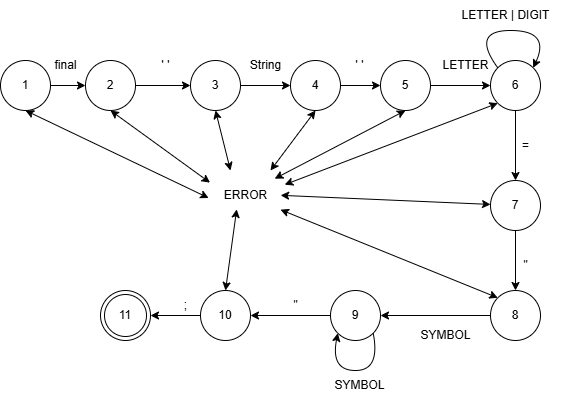

The diagram above was exported from draw.io. Its source (the exported page's mxGraphModel, read from the mxfile embedded in the PNG):
<mxGraphModel dx="1068" dy="486" grid="1" gridSize="10" guides="1" tooltips="1" connect="1" arrows="1" fold="1" page="1" pageScale="1" pageWidth="827" pageHeight="1169" math="0" shadow="0">
  <root>
    <mxCell id="0" />
    <mxCell id="1" parent="0" />
    <mxCell id="kJ8R4mW52MJnVkKtH5NN-14" style="edgeStyle=orthogonalEdgeStyle;rounded=0;orthogonalLoop=1;jettySize=auto;html=1;exitX=1;exitY=0.5;exitDx=0;exitDy=0;entryX=0;entryY=0.5;entryDx=0;entryDy=0;" edge="1" parent="1" source="kJ8R4mW52MJnVkKtH5NN-1" target="kJ8R4mW52MJnVkKtH5NN-2">
      <mxGeometry relative="1" as="geometry" />
    </mxCell>
    <mxCell id="kJ8R4mW52MJnVkKtH5NN-1" value="1" style="ellipse;whiteSpace=wrap;html=1;aspect=fixed;" vertex="1" parent="1">
      <mxGeometry x="90" y="140" width="50" height="50" as="geometry" />
    </mxCell>
    <mxCell id="kJ8R4mW52MJnVkKtH5NN-15" style="edgeStyle=orthogonalEdgeStyle;rounded=0;orthogonalLoop=1;jettySize=auto;html=1;exitX=1;exitY=0.5;exitDx=0;exitDy=0;entryX=0;entryY=0.5;entryDx=0;entryDy=0;" edge="1" parent="1" source="kJ8R4mW52MJnVkKtH5NN-2" target="kJ8R4mW52MJnVkKtH5NN-3">
      <mxGeometry relative="1" as="geometry" />
    </mxCell>
    <mxCell id="kJ8R4mW52MJnVkKtH5NN-2" value="2" style="ellipse;whiteSpace=wrap;html=1;aspect=fixed;" vertex="1" parent="1">
      <mxGeometry x="175" y="140" width="50" height="50" as="geometry" />
    </mxCell>
    <mxCell id="kJ8R4mW52MJnVkKtH5NN-16" style="edgeStyle=orthogonalEdgeStyle;rounded=0;orthogonalLoop=1;jettySize=auto;html=1;exitX=1;exitY=0.5;exitDx=0;exitDy=0;entryX=0;entryY=0.5;entryDx=0;entryDy=0;" edge="1" parent="1" source="kJ8R4mW52MJnVkKtH5NN-3" target="kJ8R4mW52MJnVkKtH5NN-4">
      <mxGeometry relative="1" as="geometry" />
    </mxCell>
    <mxCell id="kJ8R4mW52MJnVkKtH5NN-3" value="3" style="ellipse;whiteSpace=wrap;html=1;aspect=fixed;" vertex="1" parent="1">
      <mxGeometry x="280" y="140" width="50" height="50" as="geometry" />
    </mxCell>
    <mxCell id="kJ8R4mW52MJnVkKtH5NN-17" style="edgeStyle=orthogonalEdgeStyle;rounded=0;orthogonalLoop=1;jettySize=auto;html=1;exitX=1;exitY=0.5;exitDx=0;exitDy=0;entryX=0;entryY=0.5;entryDx=0;entryDy=0;" edge="1" parent="1" source="kJ8R4mW52MJnVkKtH5NN-4" target="kJ8R4mW52MJnVkKtH5NN-5">
      <mxGeometry relative="1" as="geometry" />
    </mxCell>
    <mxCell id="kJ8R4mW52MJnVkKtH5NN-4" value="4" style="ellipse;whiteSpace=wrap;html=1;aspect=fixed;" vertex="1" parent="1">
      <mxGeometry x="380" y="140" width="50" height="50" as="geometry" />
    </mxCell>
    <mxCell id="kJ8R4mW52MJnVkKtH5NN-18" style="edgeStyle=orthogonalEdgeStyle;rounded=0;orthogonalLoop=1;jettySize=auto;html=1;exitX=1;exitY=0.5;exitDx=0;exitDy=0;entryX=0;entryY=0.5;entryDx=0;entryDy=0;" edge="1" parent="1" source="kJ8R4mW52MJnVkKtH5NN-5" target="kJ8R4mW52MJnVkKtH5NN-6">
      <mxGeometry relative="1" as="geometry" />
    </mxCell>
    <mxCell id="kJ8R4mW52MJnVkKtH5NN-5" value="5" style="ellipse;whiteSpace=wrap;html=1;aspect=fixed;" vertex="1" parent="1">
      <mxGeometry x="470" y="140" width="50" height="50" as="geometry" />
    </mxCell>
    <mxCell id="kJ8R4mW52MJnVkKtH5NN-19" style="edgeStyle=orthogonalEdgeStyle;rounded=0;orthogonalLoop=1;jettySize=auto;html=1;exitX=0.5;exitY=1;exitDx=0;exitDy=0;entryX=0.5;entryY=0;entryDx=0;entryDy=0;" edge="1" parent="1" source="kJ8R4mW52MJnVkKtH5NN-6" target="kJ8R4mW52MJnVkKtH5NN-7">
      <mxGeometry relative="1" as="geometry" />
    </mxCell>
    <mxCell id="kJ8R4mW52MJnVkKtH5NN-6" value="6" style="ellipse;whiteSpace=wrap;html=1;aspect=fixed;" vertex="1" parent="1">
      <mxGeometry x="580" y="140" width="50" height="50" as="geometry" />
    </mxCell>
    <mxCell id="kJ8R4mW52MJnVkKtH5NN-20" style="edgeStyle=orthogonalEdgeStyle;rounded=0;orthogonalLoop=1;jettySize=auto;html=1;exitX=0.5;exitY=1;exitDx=0;exitDy=0;" edge="1" parent="1" source="kJ8R4mW52MJnVkKtH5NN-7" target="kJ8R4mW52MJnVkKtH5NN-8">
      <mxGeometry relative="1" as="geometry" />
    </mxCell>
    <mxCell id="kJ8R4mW52MJnVkKtH5NN-7" value="7" style="ellipse;whiteSpace=wrap;html=1;aspect=fixed;" vertex="1" parent="1">
      <mxGeometry x="580" y="260" width="50" height="50" as="geometry" />
    </mxCell>
    <mxCell id="kJ8R4mW52MJnVkKtH5NN-21" style="edgeStyle=orthogonalEdgeStyle;rounded=0;orthogonalLoop=1;jettySize=auto;html=1;exitX=0;exitY=0.5;exitDx=0;exitDy=0;entryX=1;entryY=0.5;entryDx=0;entryDy=0;" edge="1" parent="1" source="kJ8R4mW52MJnVkKtH5NN-8" target="kJ8R4mW52MJnVkKtH5NN-9">
      <mxGeometry relative="1" as="geometry" />
    </mxCell>
    <mxCell id="kJ8R4mW52MJnVkKtH5NN-8" value="8" style="ellipse;whiteSpace=wrap;html=1;aspect=fixed;" vertex="1" parent="1">
      <mxGeometry x="580" y="370" width="50" height="50" as="geometry" />
    </mxCell>
    <mxCell id="kJ8R4mW52MJnVkKtH5NN-22" style="edgeStyle=orthogonalEdgeStyle;rounded=0;orthogonalLoop=1;jettySize=auto;html=1;exitX=0;exitY=0.5;exitDx=0;exitDy=0;entryX=1;entryY=0.5;entryDx=0;entryDy=0;" edge="1" parent="1" source="kJ8R4mW52MJnVkKtH5NN-9" target="kJ8R4mW52MJnVkKtH5NN-10">
      <mxGeometry relative="1" as="geometry" />
    </mxCell>
    <mxCell id="kJ8R4mW52MJnVkKtH5NN-9" value="9" style="ellipse;whiteSpace=wrap;html=1;aspect=fixed;" vertex="1" parent="1">
      <mxGeometry x="420" y="370" width="50" height="50" as="geometry" />
    </mxCell>
    <mxCell id="kJ8R4mW52MJnVkKtH5NN-23" style="edgeStyle=orthogonalEdgeStyle;rounded=0;orthogonalLoop=1;jettySize=auto;html=1;exitX=0;exitY=0.5;exitDx=0;exitDy=0;entryX=1;entryY=0.5;entryDx=0;entryDy=0;" edge="1" parent="1" source="kJ8R4mW52MJnVkKtH5NN-10" target="kJ8R4mW52MJnVkKtH5NN-12">
      <mxGeometry relative="1" as="geometry" />
    </mxCell>
    <mxCell id="kJ8R4mW52MJnVkKtH5NN-10" value="10" style="ellipse;whiteSpace=wrap;html=1;aspect=fixed;" vertex="1" parent="1">
      <mxGeometry x="290" y="370" width="50" height="50" as="geometry" />
    </mxCell>
    <mxCell id="kJ8R4mW52MJnVkKtH5NN-12" value="11" style="ellipse;shape=doubleEllipse;whiteSpace=wrap;html=1;aspect=fixed;" vertex="1" parent="1">
      <mxGeometry x="190" y="370" width="50" height="50" as="geometry" />
    </mxCell>
    <mxCell id="kJ8R4mW52MJnVkKtH5NN-13" value="ERROR" style="text;html=1;align=center;verticalAlign=middle;resizable=0;points=[];autosize=1;strokeColor=none;fillColor=none;" vertex="1" parent="1">
      <mxGeometry x="300" y="260" width="70" height="30" as="geometry" />
    </mxCell>
    <mxCell id="kJ8R4mW52MJnVkKtH5NN-35" value="final" style="text;html=1;align=center;verticalAlign=middle;resizable=0;points=[];autosize=1;strokeColor=none;fillColor=none;" vertex="1" parent="1">
      <mxGeometry x="130" y="130" width="50" height="30" as="geometry" />
    </mxCell>
    <mxCell id="kJ8R4mW52MJnVkKtH5NN-37" value="String" style="text;html=1;align=center;verticalAlign=middle;resizable=0;points=[];autosize=1;strokeColor=none;fillColor=none;" vertex="1" parent="1">
      <mxGeometry x="330" y="130" width="50" height="30" as="geometry" />
    </mxCell>
    <mxCell id="kJ8R4mW52MJnVkKtH5NN-40" value="LETTER" style="text;html=1;align=center;verticalAlign=middle;resizable=0;points=[];autosize=1;strokeColor=none;fillColor=none;" vertex="1" parent="1">
      <mxGeometry x="520" y="130" width="70" height="30" as="geometry" />
    </mxCell>
    <mxCell id="kJ8R4mW52MJnVkKtH5NN-41" value="" style="curved=1;endArrow=classic;html=1;rounded=0;exitX=0;exitY=0;exitDx=0;exitDy=0;entryX=1;entryY=0;entryDx=0;entryDy=0;" edge="1" parent="1" source="kJ8R4mW52MJnVkKtH5NN-6" target="kJ8R4mW52MJnVkKtH5NN-6">
      <mxGeometry width="50" height="50" relative="1" as="geometry">
        <mxPoint x="390" y="330" as="sourcePoint" />
        <mxPoint x="440" y="280" as="targetPoint" />
        <Array as="points">
          <mxPoint x="560" y="110" />
          <mxPoint x="640" y="110" />
        </Array>
      </mxGeometry>
    </mxCell>
    <mxCell id="kJ8R4mW52MJnVkKtH5NN-42" value="LETTER | DIGIT" style="text;html=1;align=center;verticalAlign=middle;resizable=0;points=[];autosize=1;strokeColor=none;fillColor=none;" vertex="1" parent="1">
      <mxGeometry x="540" y="80" width="110" height="30" as="geometry" />
    </mxCell>
    <mxCell id="kJ8R4mW52MJnVkKtH5NN-43" value="&quot;" style="text;html=1;align=center;verticalAlign=middle;resizable=0;points=[];autosize=1;strokeColor=none;fillColor=none;" vertex="1" parent="1">
      <mxGeometry x="600" y="330" width="30" height="30" as="geometry" />
    </mxCell>
    <mxCell id="kJ8R4mW52MJnVkKtH5NN-44" value="&quot;" style="text;html=1;align=center;verticalAlign=middle;resizable=0;points=[];autosize=1;strokeColor=none;fillColor=none;" vertex="1" parent="1">
      <mxGeometry x="370" y="370" width="30" height="30" as="geometry" />
    </mxCell>
    <mxCell id="kJ8R4mW52MJnVkKtH5NN-45" value="=" style="text;html=1;align=center;verticalAlign=middle;resizable=0;points=[];autosize=1;strokeColor=none;fillColor=none;" vertex="1" parent="1">
      <mxGeometry x="600" y="210" width="30" height="30" as="geometry" />
    </mxCell>
    <mxCell id="kJ8R4mW52MJnVkKtH5NN-46" value="" style="curved=1;endArrow=classic;html=1;rounded=0;entryX=0;entryY=1;entryDx=0;entryDy=0;exitX=1;exitY=1;exitDx=0;exitDy=0;" edge="1" parent="1" source="kJ8R4mW52MJnVkKtH5NN-9" target="kJ8R4mW52MJnVkKtH5NN-9">
      <mxGeometry width="50" height="50" relative="1" as="geometry">
        <mxPoint x="390" y="280" as="sourcePoint" />
        <mxPoint x="440" y="230" as="targetPoint" />
        <Array as="points">
          <mxPoint x="470" y="450" />
          <mxPoint x="420" y="450" />
        </Array>
      </mxGeometry>
    </mxCell>
    <mxCell id="kJ8R4mW52MJnVkKtH5NN-47" value="SYMBOL" style="text;html=1;align=center;verticalAlign=middle;resizable=0;points=[];autosize=1;strokeColor=none;fillColor=none;" vertex="1" parent="1">
      <mxGeometry x="414" y="450" width="70" height="30" as="geometry" />
    </mxCell>
    <mxCell id="kJ8R4mW52MJnVkKtH5NN-48" value="SYMBOL" style="text;html=1;align=center;verticalAlign=middle;resizable=0;points=[];autosize=1;strokeColor=none;fillColor=none;" vertex="1" parent="1">
      <mxGeometry x="500" y="400" width="70" height="30" as="geometry" />
    </mxCell>
    <mxCell id="kJ8R4mW52MJnVkKtH5NN-51" value=";" style="text;html=1;align=center;verticalAlign=middle;resizable=0;points=[];autosize=1;strokeColor=none;fillColor=none;" vertex="1" parent="1">
      <mxGeometry x="260" y="370" width="30" height="30" as="geometry" />
    </mxCell>
    <mxCell id="kJ8R4mW52MJnVkKtH5NN-52" value="' '" style="text;html=1;align=center;verticalAlign=middle;resizable=0;points=[];autosize=1;strokeColor=none;fillColor=none;" vertex="1" parent="1">
      <mxGeometry x="240" y="130" width="30" height="30" as="geometry" />
    </mxCell>
    <mxCell id="kJ8R4mW52MJnVkKtH5NN-53" value="' '" style="text;html=1;align=center;verticalAlign=middle;resizable=0;points=[];autosize=1;strokeColor=none;fillColor=none;" vertex="1" parent="1">
      <mxGeometry x="434" y="130" width="30" height="30" as="geometry" />
    </mxCell>
    <mxCell id="kJ8R4mW52MJnVkKtH5NN-54" value="" style="endArrow=classic;startArrow=classic;html=1;rounded=0;exitX=0.5;exitY=1;exitDx=0;exitDy=0;entryX=-0.026;entryY=0.583;entryDx=0;entryDy=0;entryPerimeter=0;" edge="1" parent="1" source="kJ8R4mW52MJnVkKtH5NN-1" target="kJ8R4mW52MJnVkKtH5NN-13">
      <mxGeometry width="50" height="50" relative="1" as="geometry">
        <mxPoint x="100" y="330" as="sourcePoint" />
        <mxPoint x="150" y="280" as="targetPoint" />
      </mxGeometry>
    </mxCell>
    <mxCell id="kJ8R4mW52MJnVkKtH5NN-55" value="" style="endArrow=classic;startArrow=classic;html=1;rounded=0;exitX=0.5;exitY=1;exitDx=0;exitDy=0;entryX=-0.007;entryY=0.072;entryDx=0;entryDy=0;entryPerimeter=0;" edge="1" parent="1" source="kJ8R4mW52MJnVkKtH5NN-2" target="kJ8R4mW52MJnVkKtH5NN-13">
      <mxGeometry width="50" height="50" relative="1" as="geometry">
        <mxPoint x="125" y="200" as="sourcePoint" />
        <mxPoint x="308" y="287" as="targetPoint" />
      </mxGeometry>
    </mxCell>
    <mxCell id="kJ8R4mW52MJnVkKtH5NN-56" value="" style="endArrow=classic;startArrow=classic;html=1;rounded=0;exitX=0.5;exitY=1;exitDx=0;exitDy=0;" edge="1" parent="1" source="kJ8R4mW52MJnVkKtH5NN-3">
      <mxGeometry width="50" height="50" relative="1" as="geometry">
        <mxPoint x="135" y="210" as="sourcePoint" />
        <mxPoint x="320" y="250" as="targetPoint" />
      </mxGeometry>
    </mxCell>
    <mxCell id="kJ8R4mW52MJnVkKtH5NN-57" value="" style="endArrow=classic;startArrow=classic;html=1;rounded=0;exitX=0.5;exitY=1;exitDx=0;exitDy=0;" edge="1" parent="1" source="kJ8R4mW52MJnVkKtH5NN-4">
      <mxGeometry width="50" height="50" relative="1" as="geometry">
        <mxPoint x="145" y="220" as="sourcePoint" />
        <mxPoint x="360" y="250" as="targetPoint" />
      </mxGeometry>
    </mxCell>
    <mxCell id="kJ8R4mW52MJnVkKtH5NN-58" value="" style="endArrow=classic;startArrow=classic;html=1;rounded=0;exitX=0.5;exitY=1;exitDx=0;exitDy=0;entryX=0.917;entryY=-0.061;entryDx=0;entryDy=0;entryPerimeter=0;" edge="1" parent="1" source="kJ8R4mW52MJnVkKtH5NN-5" target="kJ8R4mW52MJnVkKtH5NN-13">
      <mxGeometry width="50" height="50" relative="1" as="geometry">
        <mxPoint x="155" y="230" as="sourcePoint" />
        <mxPoint x="370" y="250" as="targetPoint" />
      </mxGeometry>
    </mxCell>
    <mxCell id="kJ8R4mW52MJnVkKtH5NN-59" value="" style="endArrow=classic;startArrow=classic;html=1;rounded=0;entryX=1.06;entryY=0.139;entryDx=0;entryDy=0;entryPerimeter=0;exitX=0;exitY=1;exitDx=0;exitDy=0;" edge="1" parent="1" source="kJ8R4mW52MJnVkKtH5NN-6" target="kJ8R4mW52MJnVkKtH5NN-13">
      <mxGeometry width="50" height="50" relative="1" as="geometry">
        <mxPoint x="165" y="240" as="sourcePoint" />
        <mxPoint x="348" y="327" as="targetPoint" />
      </mxGeometry>
    </mxCell>
    <mxCell id="kJ8R4mW52MJnVkKtH5NN-60" value="" style="endArrow=classic;startArrow=classic;html=1;rounded=0;exitX=1.002;exitY=0.494;exitDx=0;exitDy=0;exitPerimeter=0;" edge="1" parent="1" source="kJ8R4mW52MJnVkKtH5NN-13" target="kJ8R4mW52MJnVkKtH5NN-7">
      <mxGeometry width="50" height="50" relative="1" as="geometry">
        <mxPoint x="175" y="250" as="sourcePoint" />
        <mxPoint x="358" y="337" as="targetPoint" />
      </mxGeometry>
    </mxCell>
    <mxCell id="kJ8R4mW52MJnVkKtH5NN-61" value="" style="endArrow=classic;startArrow=classic;html=1;rounded=0;entryX=0;entryY=0;entryDx=0;entryDy=0;" edge="1" parent="1" source="kJ8R4mW52MJnVkKtH5NN-13" target="kJ8R4mW52MJnVkKtH5NN-8">
      <mxGeometry width="50" height="50" relative="1" as="geometry">
        <mxPoint x="185" y="260" as="sourcePoint" />
        <mxPoint x="368" y="347" as="targetPoint" />
      </mxGeometry>
    </mxCell>
    <mxCell id="kJ8R4mW52MJnVkKtH5NN-62" value="" style="endArrow=classic;startArrow=classic;html=1;rounded=0;exitX=0.374;exitY=0.961;exitDx=0;exitDy=0;entryX=0.5;entryY=0;entryDx=0;entryDy=0;exitPerimeter=0;" edge="1" parent="1" source="kJ8R4mW52MJnVkKtH5NN-13" target="kJ8R4mW52MJnVkKtH5NN-10">
      <mxGeometry width="50" height="50" relative="1" as="geometry">
        <mxPoint x="195" y="270" as="sourcePoint" />
        <mxPoint x="378" y="357" as="targetPoint" />
      </mxGeometry>
    </mxCell>
  </root>
</mxGraphModel>